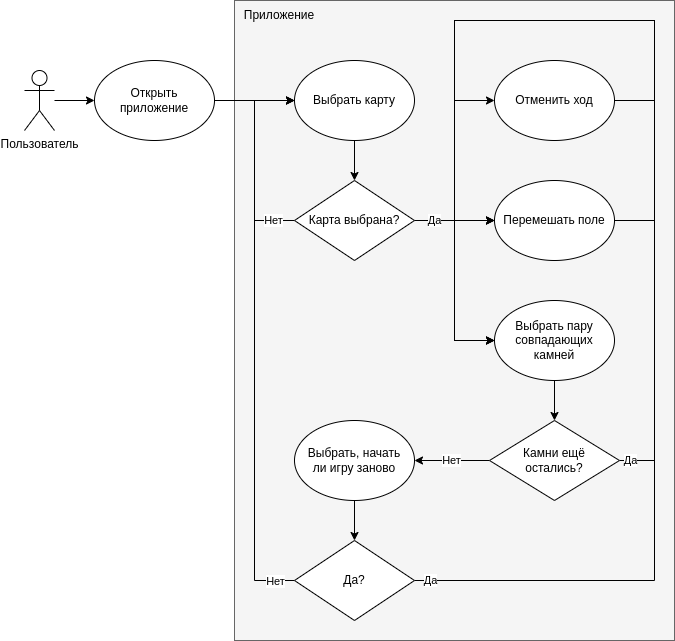

The diagram above was exported from draw.io. Its source (the exported page's mxGraphModel, read from the mxfile embedded in the PNG):
<mxGraphModel dx="635" dy="978" grid="1" gridSize="10" guides="1" tooltips="1" connect="1" arrows="1" fold="1" page="0" pageScale="1" pageWidth="827" pageHeight="1169" background="none" math="0" shadow="0">
  <root>
    <mxCell id="0" />
    <mxCell id="1" parent="0" />
    <mxCell id="6n77XKfSlQY6yie3HLU6-50" value="" style="rounded=0;whiteSpace=wrap;html=1;fillColor=#f5f5f5;strokeColor=#666666;fontColor=#333333;" vertex="1" parent="1">
      <mxGeometry x="660" y="-60" width="440" height="640" as="geometry" />
    </mxCell>
    <mxCell id="6n77XKfSlQY6yie3HLU6-6" value="" style="edgeStyle=orthogonalEdgeStyle;rounded=0;orthogonalLoop=1;jettySize=auto;html=1;" edge="1" parent="1" source="6n77XKfSlQY6yie3HLU6-1" target="6n77XKfSlQY6yie3HLU6-5">
      <mxGeometry relative="1" as="geometry" />
    </mxCell>
    <mxCell id="6n77XKfSlQY6yie3HLU6-1" value="Пользователь" style="shape=umlActor;verticalLabelPosition=bottom;verticalAlign=top;html=1;outlineConnect=0;" vertex="1" parent="1">
      <mxGeometry x="450" y="10" width="30" height="60" as="geometry" />
    </mxCell>
    <mxCell id="6n77XKfSlQY6yie3HLU6-8" value="" style="edgeStyle=orthogonalEdgeStyle;rounded=0;orthogonalLoop=1;jettySize=auto;html=1;" edge="1" parent="1" source="6n77XKfSlQY6yie3HLU6-5" target="6n77XKfSlQY6yie3HLU6-7">
      <mxGeometry relative="1" as="geometry" />
    </mxCell>
    <mxCell id="6n77XKfSlQY6yie3HLU6-5" value="Открыть приложение" style="ellipse;whiteSpace=wrap;html=1;verticalAlign=middle;" vertex="1" parent="1">
      <mxGeometry x="520" width="120" height="80" as="geometry" />
    </mxCell>
    <mxCell id="6n77XKfSlQY6yie3HLU6-10" value="" style="edgeStyle=orthogonalEdgeStyle;rounded=0;orthogonalLoop=1;jettySize=auto;html=1;" edge="1" parent="1" source="6n77XKfSlQY6yie3HLU6-7" target="6n77XKfSlQY6yie3HLU6-9">
      <mxGeometry relative="1" as="geometry" />
    </mxCell>
    <mxCell id="6n77XKfSlQY6yie3HLU6-7" value="Выбрать карту" style="ellipse;whiteSpace=wrap;html=1;" vertex="1" parent="1">
      <mxGeometry x="720" width="120" height="80" as="geometry" />
    </mxCell>
    <mxCell id="6n77XKfSlQY6yie3HLU6-11" value="Нет" style="edgeStyle=orthogonalEdgeStyle;rounded=0;orthogonalLoop=1;jettySize=auto;html=1;entryX=0;entryY=0.5;entryDx=0;entryDy=0;" edge="1" parent="1" source="6n77XKfSlQY6yie3HLU6-9" target="6n77XKfSlQY6yie3HLU6-7">
      <mxGeometry x="-0.7895" relative="1" as="geometry">
        <Array as="points">
          <mxPoint x="680" y="160" />
          <mxPoint x="680" y="40" />
        </Array>
        <mxPoint as="offset" />
      </mxGeometry>
    </mxCell>
    <mxCell id="6n77XKfSlQY6yie3HLU6-40" style="edgeStyle=orthogonalEdgeStyle;rounded=0;orthogonalLoop=1;jettySize=auto;html=1;exitX=1;exitY=0.5;exitDx=0;exitDy=0;entryX=0;entryY=0.5;entryDx=0;entryDy=0;" edge="1" parent="1" source="6n77XKfSlQY6yie3HLU6-9" target="6n77XKfSlQY6yie3HLU6-32">
      <mxGeometry relative="1" as="geometry" />
    </mxCell>
    <mxCell id="6n77XKfSlQY6yie3HLU6-41" style="edgeStyle=orthogonalEdgeStyle;rounded=0;orthogonalLoop=1;jettySize=auto;html=1;exitX=1;exitY=0.5;exitDx=0;exitDy=0;entryX=0;entryY=0.5;entryDx=0;entryDy=0;" edge="1" parent="1" source="6n77XKfSlQY6yie3HLU6-9" target="6n77XKfSlQY6yie3HLU6-31">
      <mxGeometry relative="1" as="geometry" />
    </mxCell>
    <mxCell id="6n77XKfSlQY6yie3HLU6-45" value="Да" style="edgeStyle=orthogonalEdgeStyle;rounded=0;orthogonalLoop=1;jettySize=auto;html=1;entryX=0;entryY=0.5;entryDx=0;entryDy=0;" edge="1" parent="1" source="6n77XKfSlQY6yie3HLU6-9" target="6n77XKfSlQY6yie3HLU6-12">
      <mxGeometry x="-0.8" relative="1" as="geometry">
        <mxPoint as="offset" />
      </mxGeometry>
    </mxCell>
    <mxCell id="6n77XKfSlQY6yie3HLU6-9" value="Карта выбрана?" style="rhombus;whiteSpace=wrap;html=1;" vertex="1" parent="1">
      <mxGeometry x="720" y="120" width="120" height="80" as="geometry" />
    </mxCell>
    <mxCell id="6n77XKfSlQY6yie3HLU6-39" style="edgeStyle=orthogonalEdgeStyle;rounded=0;orthogonalLoop=1;jettySize=auto;html=1;entryX=0.5;entryY=0;entryDx=0;entryDy=0;" edge="1" parent="1" source="6n77XKfSlQY6yie3HLU6-12" target="6n77XKfSlQY6yie3HLU6-14">
      <mxGeometry relative="1" as="geometry" />
    </mxCell>
    <mxCell id="6n77XKfSlQY6yie3HLU6-12" value="Выбрать пару совпадающих камней" style="ellipse;whiteSpace=wrap;html=1;verticalAlign=middle;align=center;" vertex="1" parent="1">
      <mxGeometry x="920" y="240" width="120" height="80" as="geometry" />
    </mxCell>
    <mxCell id="6n77XKfSlQY6yie3HLU6-46" value="Да" style="edgeStyle=orthogonalEdgeStyle;rounded=0;orthogonalLoop=1;jettySize=auto;html=1;entryX=0;entryY=0.5;entryDx=0;entryDy=0;" edge="1" parent="1" source="6n77XKfSlQY6yie3HLU6-14" target="6n77XKfSlQY6yie3HLU6-12">
      <mxGeometry x="-0.9779" relative="1" as="geometry">
        <Array as="points">
          <mxPoint x="1080" y="400" />
          <mxPoint x="1080" y="-40" />
          <mxPoint x="880" y="-40" />
          <mxPoint x="880" y="280" />
        </Array>
        <mxPoint as="offset" />
      </mxGeometry>
    </mxCell>
    <mxCell id="6n77XKfSlQY6yie3HLU6-49" value="Нет" style="edgeStyle=orthogonalEdgeStyle;rounded=0;orthogonalLoop=1;jettySize=auto;html=1;entryX=1;entryY=0.5;entryDx=0;entryDy=0;" edge="1" parent="1" source="6n77XKfSlQY6yie3HLU6-14" target="6n77XKfSlQY6yie3HLU6-19">
      <mxGeometry relative="1" as="geometry" />
    </mxCell>
    <mxCell id="6n77XKfSlQY6yie3HLU6-14" value="Камни ещё&lt;br&gt;остались?" style="rhombus;whiteSpace=wrap;html=1;" vertex="1" parent="1">
      <mxGeometry x="915" y="360" width="130" height="80" as="geometry" />
    </mxCell>
    <mxCell id="6n77XKfSlQY6yie3HLU6-22" value="" style="edgeStyle=orthogonalEdgeStyle;rounded=0;orthogonalLoop=1;jettySize=auto;html=1;" edge="1" parent="1" source="6n77XKfSlQY6yie3HLU6-19" target="6n77XKfSlQY6yie3HLU6-21">
      <mxGeometry relative="1" as="geometry" />
    </mxCell>
    <mxCell id="6n77XKfSlQY6yie3HLU6-19" value="Выбрать, начать&lt;br&gt;ли игру заново" style="ellipse;whiteSpace=wrap;html=1;" vertex="1" parent="1">
      <mxGeometry x="720" y="360" width="120" height="80" as="geometry" />
    </mxCell>
    <mxCell id="6n77XKfSlQY6yie3HLU6-27" value="Да" style="edgeStyle=orthogonalEdgeStyle;rounded=0;orthogonalLoop=1;jettySize=auto;html=1;exitX=1;exitY=0.5;exitDx=0;exitDy=0;entryX=0;entryY=0.5;entryDx=0;entryDy=0;" edge="1" parent="1" source="6n77XKfSlQY6yie3HLU6-21" target="6n77XKfSlQY6yie3HLU6-12">
      <mxGeometry x="-0.9762" relative="1" as="geometry">
        <Array as="points">
          <mxPoint x="1080" y="520" />
          <mxPoint x="1080" y="-40" />
          <mxPoint x="880" y="-40" />
          <mxPoint x="880" y="280" />
        </Array>
        <mxPoint as="offset" />
      </mxGeometry>
    </mxCell>
    <mxCell id="6n77XKfSlQY6yie3HLU6-28" style="edgeStyle=orthogonalEdgeStyle;rounded=0;orthogonalLoop=1;jettySize=auto;html=1;entryX=0;entryY=0.5;entryDx=0;entryDy=0;" edge="1" parent="1" source="6n77XKfSlQY6yie3HLU6-21" target="6n77XKfSlQY6yie3HLU6-7">
      <mxGeometry relative="1" as="geometry">
        <mxPoint x="640" y="520" as="targetPoint" />
        <Array as="points">
          <mxPoint x="680" y="520" />
          <mxPoint x="680" y="40" />
        </Array>
      </mxGeometry>
    </mxCell>
    <mxCell id="6n77XKfSlQY6yie3HLU6-30" value="Нет" style="edgeLabel;html=1;align=center;verticalAlign=middle;resizable=0;points=[];" vertex="1" connectable="0" parent="6n77XKfSlQY6yie3HLU6-28">
      <mxGeometry x="-0.853" y="-1" relative="1" as="geometry">
        <mxPoint x="19" y="1" as="offset" />
      </mxGeometry>
    </mxCell>
    <mxCell id="6n77XKfSlQY6yie3HLU6-21" value="Да?" style="rhombus;whiteSpace=wrap;html=1;" vertex="1" parent="1">
      <mxGeometry x="720" y="480" width="120" height="80" as="geometry" />
    </mxCell>
    <mxCell id="6n77XKfSlQY6yie3HLU6-43" style="edgeStyle=orthogonalEdgeStyle;rounded=0;orthogonalLoop=1;jettySize=auto;html=1;exitX=1;exitY=0.5;exitDx=0;exitDy=0;entryX=0;entryY=0.5;entryDx=0;entryDy=0;" edge="1" parent="1" source="6n77XKfSlQY6yie3HLU6-31" target="6n77XKfSlQY6yie3HLU6-32">
      <mxGeometry relative="1" as="geometry">
        <mxPoint x="1240" y="40" as="targetPoint" />
        <Array as="points">
          <mxPoint x="1080" y="40" />
          <mxPoint x="1080" y="-40" />
          <mxPoint x="880" y="-40" />
          <mxPoint x="880" y="160" />
        </Array>
      </mxGeometry>
    </mxCell>
    <mxCell id="6n77XKfSlQY6yie3HLU6-31" value="Отменить ход" style="ellipse;whiteSpace=wrap;html=1;" vertex="1" parent="1">
      <mxGeometry x="920" width="120" height="80" as="geometry" />
    </mxCell>
    <mxCell id="6n77XKfSlQY6yie3HLU6-42" style="edgeStyle=orthogonalEdgeStyle;rounded=0;orthogonalLoop=1;jettySize=auto;html=1;entryX=0;entryY=0.5;entryDx=0;entryDy=0;" edge="1" parent="1" source="6n77XKfSlQY6yie3HLU6-32" target="6n77XKfSlQY6yie3HLU6-32">
      <mxGeometry relative="1" as="geometry">
        <mxPoint x="880" y="160" as="targetPoint" />
        <Array as="points">
          <mxPoint x="1080" y="160" />
          <mxPoint x="1080" y="-40" />
          <mxPoint x="880" y="-40" />
          <mxPoint x="880" y="160" />
        </Array>
      </mxGeometry>
    </mxCell>
    <mxCell id="6n77XKfSlQY6yie3HLU6-32" value="Перемешать поле" style="ellipse;whiteSpace=wrap;html=1;" vertex="1" parent="1">
      <mxGeometry x="920" y="120" width="120" height="80" as="geometry" />
    </mxCell>
    <mxCell id="6n77XKfSlQY6yie3HLU6-37" value="Приложение" style="text;html=1;strokeColor=none;fillColor=none;align=center;verticalAlign=middle;whiteSpace=wrap;rounded=0;" vertex="1" parent="1">
      <mxGeometry x="660" y="-60" width="90" height="30" as="geometry" />
    </mxCell>
  </root>
</mxGraphModel>